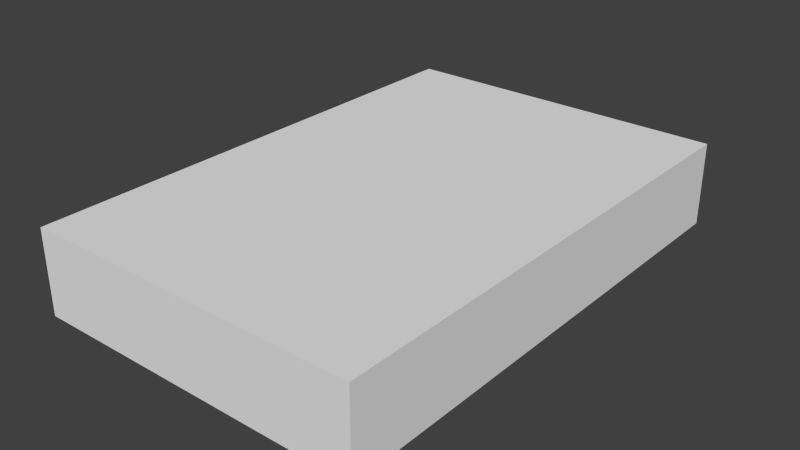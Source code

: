 # Source: Path.blend  (saved by Blender 2.76.0; exported with 4.5.12 LTS)
import bpy
from mathutils import Matrix  # noqa: F401  (used for matrix-valued properties, if any)

bpy.ops.wm.read_factory_settings(use_empty=True)
scene = bpy.context.scene
scene.name = 'Scene'

# ---- collections
col_collection_1 = bpy.data.collections.new('Collection 1'); scene.collection.children.link(col_collection_1)

# ---- world
world_world = bpy.data.worlds.new('World'); scene.world = world_world
world_world.color = (0.05088, 0.05088, 0.05088)
world_world.use_sun_shadow = False
world_world.sun_shadow_jitter_overblur = 0.0
world_world.cycles.sampling_method = 'MANUAL'
world_world.cycles.sample_map_resolution = 256

# ---- meshes
me_cube_001 = bpy.data.meshes.new('Cube.001')
me_cube_001.from_pydata([(1.0, 1.0, 0.5), (1.0, 1.0, -0.5), (1.0, -1.0, 0.5), (1.0, -1.0, -0.5), (-1.0, 1.0, 0.5), (-1.0, 1.0, -0.5), (-1.0, -1.0, 0.5), (-1.0, -1.0, -0.5)], [], [(7, 5, 1, 3), (2, 0, 4, 6), (4, 0, 1, 5), (6, 4, 5, 7), (0, 2, 3, 1), (2, 6, 7, 3)])
me_cube_001.use_remesh_preserve_volume = False
me_cube_001.use_remesh_preserve_attributes = False
me_cube_001.use_mirror_vertex_groups = False
me_cube_001.update()

# ---- objects
ob_cube = bpy.data.objects.new('Cube', me_cube_001)

# ---- transforms, parenting, visibility, modifiers, constraints
ob_cube.location = (0.0, 0.0, 0.0)
ob_cube.scale = (2.0, 3.0, 1.0)
ob_cube.lineart.crease_threshold = 0.0

# ---- collection membership
col_collection_1.objects.link(ob_cube)

# ---- scene / render settings (as saved in the file)
scene.frame_start = 1; scene.frame_end = 250; scene.frame_set(1)
scene.render.engine = 'BLENDER_EEVEE_NEXT'
scene.render.resolution_percentage = 50
scene.render.dither_intensity = 0.0
scene.cycles.use_denoising = False
scene.cycles.samples = 10
scene.cycles.sampling_pattern = 'TABULATED_SOBOL'
scene.cycles.light_sampling_threshold = 0.0
scene.cycles.use_adaptive_sampling = False
scene.cycles.use_light_tree = False
scene.cycles.blur_glossy = 0.0
scene.cycles.pixel_filter_type = 'GAUSSIAN'
scene.cycles.sample_clamp_indirect = 0.0
scene.view_settings.view_transform = 'Standard'
bpy.context.view_layer.update()

# ---- added for rendering (the .blend has no active camera and no usable light): camera, sun
cam_auto = bpy.data.cameras.new('AutoCamera')
cam_auto.lens = 50.0
cam_auto.sensor_width = 36.0
cam_auto.clip_end = 1000.0
ob_auto_camera = bpy.data.objects.new('AutoCamera', cam_auto)
scene.collection.objects.link(ob_auto_camera)
ob_auto_camera.location = (6.73574, -8.08288, 5.38859)
ob_auto_camera.rotation_euler = (1.09748, -7.21219e-08, 0.694738)
scene.camera = ob_auto_camera
light_auto_sun = bpy.data.lights.new('AutoSun', 'SUN')
light_auto_sun.energy = 3.0
light_auto_sun.angle = 0.0523599
ob_auto_sun = bpy.data.objects.new('AutoSun', light_auto_sun)
scene.collection.objects.link(ob_auto_sun)
ob_auto_sun.rotation_euler = (0.872665, 0.174533, 0.523599)
bpy.context.view_layer.update()
